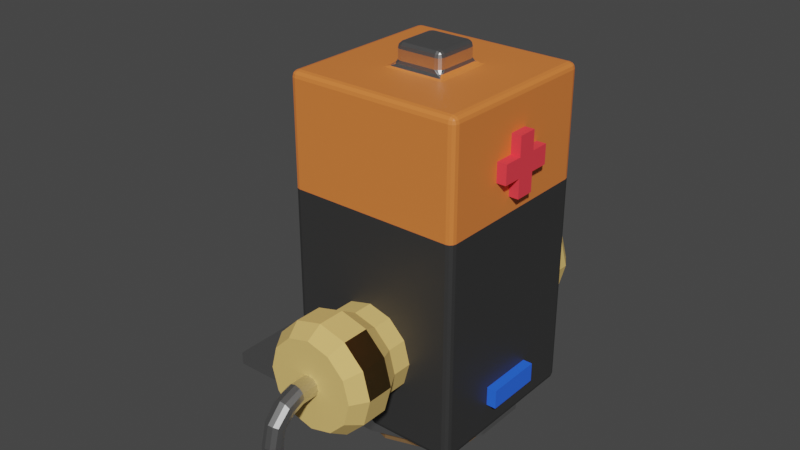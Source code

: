 # Source: ElectricComponents.blend  (saved by Blender 3.5.10; exported with 4.5.12 LTS)
import bpy
from mathutils import Matrix  # noqa: F401  (used for matrix-valued properties, if any)

bpy.ops.wm.read_factory_settings(use_empty=True)
scene = bpy.context.scene
scene.name = 'Scene'

# ---- collections
col_collection = bpy.data.collections.new('Collection'); scene.collection.children.link(col_collection)

# ---- materials (node trees are filled in below, after node groups)
mat_darkgray = bpy.data.materials.new('DarkGray')
mat_darkgray.alpha_threshold = 0.0
mat_darkgray.use_transparent_shadow = False
mat_darkgray.roughness = 0.5
mat_darkgray.line_color = (0.0, 0.0, 0.0, 1.0)
mat_orange = bpy.data.materials.new('Orange')
mat_orange.use_transparent_shadow = False
mat_metal = bpy.data.materials.new('Metal')
mat_metal.use_transparent_shadow = False
mat_plus = bpy.data.materials.new('Plus')
mat_plus.use_transparent_shadow = False
mat_minus = bpy.data.materials.new('Minus')
mat_minus.use_transparent_shadow = False
mat_resistor = bpy.data.materials.new('Resistor')
mat_resistor.use_transparent_shadow = False
mat_screw = bpy.data.materials.new('Screw')
mat_screw.use_transparent_shadow = False

# ---- material node trees
mat_darkgray.use_nodes = True; mat_darkgray.node_tree.nodes.clear()
_N = mat_darkgray.node_tree.nodes; _L = mat_darkgray.node_tree.links
n0 = _N.new('ShaderNodeOutputMaterial'); n0.name = 'Material Output'; n0.location = (300, 300)
n1 = _N.new('ShaderNodeBsdfPrincipled'); n1.name = 'Principled BSDF'; n1.location = (10, 300)
n1.distribution = 'GGX'
n1.subsurface_method = 'RANDOM_WALK_SKIN'
n1.inputs[0].default_value = (0.0331, 0.0331, 0.0331, 1.0)
n1.inputs[3].default_value = 1.45
n1.inputs[27].default_value = (0.0, 0.0, 0.0, 1.0)
n1.inputs[28].default_value = 1.0
_L.new(n1.outputs[0], n0.inputs[0])
n0.is_active_output = True
mat_orange.use_nodes = True; mat_orange.node_tree.nodes.clear()
_N = mat_orange.node_tree.nodes; _L = mat_orange.node_tree.links
n0 = _N.new('ShaderNodeBsdfPrincipled'); n0.name = 'Principled BSDF'; n0.location = (10, 300)
n0.distribution = 'GGX'
n0.subsurface_method = 'RANDOM_WALK_SKIN'
n0.inputs[0].default_value = (0.8, 0.2105, 0.04512, 1.0)
n0.inputs[3].default_value = 1.45
n0.inputs[27].default_value = (0.0, 0.0, 0.0, 1.0)
n0.inputs[28].default_value = 1.0
n1 = _N.new('ShaderNodeOutputMaterial'); n1.name = 'Material Output'; n1.location = (300, 300)
_L.new(n0.outputs[0], n1.inputs[0])
n1.is_active_output = True
mat_metal.use_nodes = True; mat_metal.node_tree.nodes.clear()
_N = mat_metal.node_tree.nodes; _L = mat_metal.node_tree.links
n0 = _N.new('ShaderNodeBsdfPrincipled'); n0.name = 'Principled BSDF'; n0.location = (10, 300)
n0.distribution = 'GGX'
n0.subsurface_method = 'RANDOM_WALK_SKIN'
n0.inputs[0].default_value = (0.7168, 0.7168, 0.7168, 1.0)
n0.inputs[1].default_value = 1.0
n0.inputs[2].default_value = 0.311
n0.inputs[3].default_value = 1.45
n0.inputs[27].default_value = (0.0, 0.0, 0.0, 1.0)
n0.inputs[28].default_value = 1.0
n1 = _N.new('ShaderNodeOutputMaterial'); n1.name = 'Material Output'; n1.location = (300, 300)
_L.new(n0.outputs[0], n1.inputs[0])
n1.is_active_output = True
mat_plus.use_nodes = True; mat_plus.node_tree.nodes.clear()
_N = mat_plus.node_tree.nodes; _L = mat_plus.node_tree.links
n0 = _N.new('ShaderNodeBsdfPrincipled'); n0.name = 'Principled BSDF'; n0.location = (10, 300)
n0.distribution = 'GGX'
n0.subsurface_method = 'RANDOM_WALK_SKIN'
n0.inputs[0].default_value = (1.0, 0.05145, 0.07443, 1.0)
n0.inputs[3].default_value = 1.45
n0.inputs[27].default_value = (0.0, 0.0, 0.0, 1.0)
n0.inputs[28].default_value = 1.0
n1 = _N.new('ShaderNodeOutputMaterial'); n1.name = 'Material Output'; n1.location = (300, 300)
_L.new(n0.outputs[0], n1.inputs[0])
n1.is_active_output = True
mat_minus.use_nodes = True; mat_minus.node_tree.nodes.clear()
_N = mat_minus.node_tree.nodes; _L = mat_minus.node_tree.links
n0 = _N.new('ShaderNodeBsdfPrincipled'); n0.name = 'Principled BSDF'; n0.location = (10, 300)
n0.distribution = 'GGX'
n0.subsurface_method = 'RANDOM_WALK_SKIN'
n0.inputs[0].default_value = (0.02438, 0.1423, 1.0, 1.0)
n0.inputs[3].default_value = 1.45
n0.inputs[27].default_value = (0.0, 0.0, 0.0, 1.0)
n0.inputs[28].default_value = 1.0
n1 = _N.new('ShaderNodeOutputMaterial'); n1.name = 'Material Output'; n1.location = (300, 300)
_L.new(n0.outputs[0], n1.inputs[0])
n1.is_active_output = True
mat_resistor.use_nodes = True; mat_resistor.node_tree.nodes.clear()
_N = mat_resistor.node_tree.nodes; _L = mat_resistor.node_tree.links
n0 = _N.new('ShaderNodeBsdfPrincipled'); n0.name = 'Principled BSDF'; n0.location = (10, 300)
n0.distribution = 'GGX'
n0.subsurface_method = 'RANDOM_WALK_SKIN'
n0.inputs[0].default_value = (0.8, 0.5351, 0.1655, 1.0)
n0.inputs[2].default_value = 1.0
n0.inputs[3].default_value = 1.45
n0.inputs[27].default_value = (0.0, 0.0, 0.0, 1.0)
n0.inputs[28].default_value = 1.0
n1 = _N.new('ShaderNodeOutputMaterial'); n1.name = 'Material Output'; n1.location = (300, 300)
_L.new(n0.outputs[0], n1.inputs[0])
n1.is_active_output = True
mat_screw.use_nodes = True; mat_screw.node_tree.nodes.clear()
_N = mat_screw.node_tree.nodes; _L = mat_screw.node_tree.links
n0 = _N.new('ShaderNodeBsdfPrincipled'); n0.name = 'Principled BSDF'; n0.location = (10, 300)
n0.distribution = 'GGX'
n0.subsurface_method = 'RANDOM_WALK_SKIN'
n0.inputs[0].default_value = (0.6038, 0.3417, 0.1524, 1.0)
n0.inputs[1].default_value = 1.0
n0.inputs[2].default_value = 0.7047
n0.inputs[3].default_value = 1.45
n0.inputs[13].default_value = 0.437
n0.inputs[27].default_value = (0.0, 0.0, 0.0, 1.0)
n0.inputs[28].default_value = 1.0
n1 = _N.new('ShaderNodeOutputMaterial'); n1.name = 'Material Output'; n1.location = (300, 300)
_L.new(n0.outputs[0], n1.inputs[0])
n1.is_active_output = True

# ---- world
world_world = bpy.data.worlds.new('World'); scene.world = world_world
world_world.use_nodes = True; world_world.node_tree.nodes.clear()
_N = world_world.node_tree.nodes; _L = world_world.node_tree.links
n0 = _N.new('ShaderNodeOutputWorld'); n0.name = 'World Output'; n0.location = (300, 300)
n1 = _N.new('ShaderNodeBackground'); n1.name = 'Background'; n1.location = (10, 300)
n1.inputs[0].default_value = (0.05088, 0.05088, 0.05088, 1.0)
_L.new(n1.outputs[0], n0.inputs[0])
n0.is_active_output = True
world_world.color = (0.05088, 0.05088, 0.05088)
world_world.use_sun_shadow = False
world_world.sun_shadow_jitter_overblur = 0.0

# ---- meshes
me_cube = bpy.data.meshes.new('Cube')
me_cube.from_pydata([(1.0, 1.0, 1.489), (1.0, 1.0, -1.0), (1.0, -1.0, 1.489), (1.0, -1.0, -1.0), (-1.0, 1.0, 1.489), (-1.0, 1.0, -1.0), (-1.0, -1.0, 1.489), (-1.0, -1.0, -1.0), (1.0, -1.0, 2.74), (-1.0, -1.0, 2.74), (1.0, 1.0, 2.74), (-1.0, 1.0, 2.74), (0.2791, -0.2791, 2.74), (-0.2791, -0.2791, 2.74), (0.2791, 0.2791, 2.74), (-0.2791, 0.2791, 2.74), (0.2791, -0.2791, 2.999), (-0.2791, -0.2791, 2.999), (0.2791, 0.2791, 2.999), (-0.2791, 0.2791, 2.999), (-0.5756, 0.5756, -1.0), (-0.5756, -0.5756, -1.0), (0.5756, 0.5756, -1.0), (0.5756, -0.5756, -1.0), (-0.5756, 0.5756, -1.145), (-0.5756, -0.5756, -1.145), (0.5756, 0.5756, -1.145), (0.5756, -0.5756, -1.145)], [], [(6, 2, 8, 9), (3, 2, 6, 7), (7, 6, 4, 5), (5, 1, 22, 20), (1, 0, 2, 3), (5, 4, 0, 1), (9, 8, 12, 13), (4, 6, 9, 11), (2, 0, 10, 8), (0, 4, 11, 10), (14, 15, 19, 18), (10, 11, 15, 14), (8, 10, 14, 12), (11, 9, 13, 15), (18, 19, 17, 16), (12, 14, 18, 16), (15, 13, 17, 19), (13, 12, 16, 17), (22, 23, 27, 26), (3, 7, 21, 23), (7, 5, 20, 21), (1, 3, 23, 22), (24, 26, 27, 25), (20, 22, 26, 24), (23, 21, 25, 27), (21, 20, 24, 25)])
me_cube.polygons.foreach_set('material_index', [1, 0, 0, 0, 0, 0, 1, 1, 1, 1, 2, 1, 1, 1, 2, 2, 2, 2, 2, 0, 0, 0, 2, 2, 2, 2])
_uv = me_cube.uv_layers.new(name='UVMap')
_uv.uv.foreach_set('vector', [0.625, 1.0, 0.625, 0.75, 0.625, 0.75, 0.625, 1.0, 0.375, 0.75, 0.625, 0.75, 0.625, 1.0, 0.375, 1.0, 0.375, 0.0, 0.625, 0.0, 0.625, 0.25, 0.375, 0.25, 0.375, 0.25, 0.375, 0.5, 0.375, 0.5, 0.375, 0.25, 0.375, 0.5, 0.625, 0.5, 0.625, 0.75, 0.375, 0.75, 0.375, 0.25, 0.625, 0.25, 0.625, 0.5, 0.375, 0.5, 0.625, 1.0, 0.625, 0.75, 0.625, 0.75, 0.625, 1.0, 0.625, 0.25, 0.625, 0.0, 0.625, 0.0, 0.625, 0.25, 0.625, 0.75, 0.625, 0.5, 0.625, 0.5, 0.625, 0.75, 0.625, 0.5, 0.625, 0.25, 0.625, 0.25, 0.625, 0.5, 0.625, 0.5, 0.625, 0.25, 0.625, 0.25, 0.625, 0.5, 0.625, 0.5, 0.625, 0.25, 0.625, 0.25, 0.625, 0.5, 0.625, 0.75, 0.625, 0.5, 0.625, 0.5, 0.625, 0.75, 0.625, 0.25, 0.625, 0.0, 0.625, 0.0, 0.625, 0.25, 0.625, 0.5, 0.875, 0.5, 0.875, 0.75, 0.625, 0.75, 0.625, 0.75, 0.625, 0.5, 0.625, 0.5, 0.625, 0.75, 0.625, 0.25, 0.625, 0.0, 0.625, 0.0, 0.625, 0.25, 0.625, 1.0, 0.625, 0.75, 0.625, 0.75, 0.625, 1.0, 0.375, 0.5, 0.375, 0.75, 0.375, 0.75, 0.375, 0.5, 0.375, 0.75, 0.375, 1.0, 0.375, 1.0, 0.375, 0.75, 0.375, 0.0, 0.375, 0.25, 0.375, 0.25, 0.375, 0.0, 0.375, 0.5, 0.375, 0.75, 0.375, 0.75, 0.375, 0.5, 0.125, 0.5, 0.375, 0.5, 0.375, 0.75, 0.125, 0.75, 0.375, 0.25, 0.375, 0.5, 0.375, 0.5, 0.375, 0.25, 0.375, 0.75, 0.375, 1.0, 0.375, 1.0, 0.375, 0.75, 0.375, 0.0, 0.375, 0.25, 0.375, 0.25, 0.375, 0.0])
me_cube.materials.append(mat_darkgray)
me_cube.materials.append(mat_orange)
me_cube.materials.append(mat_metal)
me_cube.use_mirror_vertex_groups = False
me_cube.update()
me_cube_007 = bpy.data.meshes.new('Cube.007')
me_cube_007.from_pydata([(-1.0, -1.0, -1.0), (-1.0, -1.0, 1.0), (-1.0, 1.0, -1.0), (-1.0, 1.0, 1.0), (1.0, -1.0, -1.0), (1.0, -1.0, 1.0), (1.0, 1.0, -1.0), (1.0, 1.0, 1.0), (-1.0, -1.0, 3.0), (-1.0, 1.0, 3.0), (1.0, 1.0, 3.0), (1.0, -1.0, 3.0), (-1.0, 1.0, -3.0), (-1.0, -1.0, -3.0), (1.0, 1.0, -3.0), (1.0, -1.0, -3.0), (-1.0, 3.0, 1.0), (-1.0, 3.0, -1.0), (1.0, 3.0, -1.0), (1.0, 3.0, 1.0), (-1.0, -3.0, -1.0), (-1.0, -3.0, 1.0), (1.0, -3.0, 1.0), (1.0, -3.0, -1.0)], [], [(0, 1, 3, 2), (7, 6, 18, 19), (6, 7, 5, 4), (0, 4, 23, 20), (4, 0, 13, 15), (5, 7, 10, 11), (10, 9, 8, 11), (3, 1, 8, 9), (1, 5, 11, 8), (7, 3, 9, 10), (12, 14, 15, 13), (2, 6, 14, 12), (0, 2, 12, 13), (6, 4, 15, 14), (17, 16, 19, 18), (6, 2, 17, 18), (3, 7, 19, 16), (2, 3, 16, 17), (23, 22, 21, 20), (5, 1, 21, 22), (4, 5, 22, 23), (1, 0, 20, 21)])
_uv = me_cube_007.uv_layers.new(name='UVMap')
_uv.uv.foreach_set('vector', [0.375, 0.0, 0.625, 0.0, 0.625, 0.25, 0.375, 0.25, 0.625, 0.5, 0.375, 0.5, 0.375, 0.5, 0.625, 0.5, 0.375, 0.5, 0.625, 0.5, 0.625, 0.75, 0.375, 0.75, 0.375, 1.0, 0.375, 0.75, 0.375, 0.75, 0.375, 1.0, 0.375, 0.75, 0.375, 1.0, 0.375, 1.0, 0.375, 0.75, 0.625, 0.75, 0.625, 0.5, 0.625, 0.5, 0.625, 0.75, 0.625, 0.5, 0.875, 0.5, 0.875, 0.75, 0.625, 0.75, 0.625, 0.25, 0.625, 0.0, 0.625, 0.0, 0.625, 0.25, 0.625, 1.0, 0.625, 0.75, 0.625, 0.75, 0.625, 1.0, 0.625, 0.5, 0.625, 0.25, 0.625, 0.25, 0.625, 0.5, 0.125, 0.5, 0.375, 0.5, 0.375, 0.75, 0.125, 0.75, 0.375, 0.25, 0.375, 0.5, 0.375, 0.5, 0.375, 0.25, 0.375, 0.0, 0.375, 0.25, 0.375, 0.25, 0.375, 0.0, 0.375, 0.5, 0.375, 0.75, 0.375, 0.75, 0.375, 0.5, 0.375, 0.25, 0.625, 0.25, 0.625, 0.5, 0.375, 0.5, 0.375, 0.5, 0.375, 0.25, 0.375, 0.25, 0.375, 0.5, 0.625, 0.25, 0.625, 0.5, 0.625, 0.5, 0.625, 0.25, 0.375, 0.25, 0.625, 0.25, 0.625, 0.25, 0.375, 0.25, 0.375, 0.75, 0.625, 0.75, 0.625, 1.0, 0.375, 1.0, 0.625, 0.75, 0.625, 1.0, 0.625, 1.0, 0.625, 0.75, 0.375, 0.75, 0.625, 0.75, 0.625, 0.75, 0.375, 0.75, 0.625, 0.0, 0.375, 0.0, 0.375, 0.0, 0.625, 0.0])
me_cube_007.materials.append(mat_plus)
me_cube_007.update()
me_cube_008 = bpy.data.meshes.new('Cube.008')
me_cube_008.from_pydata([(-1.0, -1.0, -1.0), (-1.0, -1.0, 1.0), (-1.0, 1.0, -1.0), (-1.0, 1.0, 1.0), (1.0, -1.0, -1.0), (1.0, -1.0, 1.0), (1.0, 1.0, -1.0), (1.0, 1.0, 1.0), (-1.0, 3.0, 1.0), (-1.0, 3.0, -1.0), (1.0, 3.0, -1.0), (1.0, 3.0, 1.0), (-1.0, -3.0, -1.0), (-1.0, -3.0, 1.0), (1.0, -3.0, 1.0), (1.0, -3.0, -1.0)], [], [(0, 1, 3, 2), (7, 6, 10, 11), (6, 7, 5, 4), (0, 4, 15, 12), (9, 8, 11, 10), (6, 2, 9, 10), (3, 7, 11, 8), (2, 3, 8, 9), (15, 14, 13, 12), (5, 1, 13, 14), (4, 5, 14, 15), (1, 0, 12, 13), (1, 5, 7, 3), (2, 6, 4, 0)])
_uv = me_cube_008.uv_layers.new(name='UVMap')
_uv.uv.foreach_set('vector', [0.375, 0.0, 0.625, 0.0, 0.625, 0.25, 0.375, 0.25, 0.625, 0.5, 0.375, 0.5, 0.375, 0.5, 0.625, 0.5, 0.375, 0.5, 0.625, 0.5, 0.625, 0.75, 0.375, 0.75, 0.375, 1.0, 0.375, 0.75, 0.375, 0.75, 0.375, 1.0, 0.375, 0.25, 0.625, 0.25, 0.625, 0.5, 0.375, 0.5, 0.375, 0.5, 0.375, 0.25, 0.375, 0.25, 0.375, 0.5, 0.625, 0.25, 0.625, 0.5, 0.625, 0.5, 0.625, 0.25, 0.375, 0.25, 0.625, 0.25, 0.625, 0.25, 0.375, 0.25, 0.375, 0.75, 0.625, 0.75, 0.625, 1.0, 0.375, 1.0, 0.625, 0.75, 0.625, 1.0, 0.625, 1.0, 0.625, 0.75, 0.375, 0.75, 0.625, 0.75, 0.625, 0.75, 0.375, 0.75, 0.625, 0.0, 0.375, 0.0, 0.375, 0.0, 0.625, 0.0, 0.625, 1.0, 0.625, 0.75, 0.625, 0.5, 0.625, 0.25, 0.375, 0.25, 0.375, 0.5, 0.375, 0.75, 0.375, 1.0])
me_cube_008.materials.append(mat_minus)
me_cube_008.update()
me_cylinder = bpy.data.meshes.new('Cylinder')
me_cylinder.from_pydata([(0.0, 1.0, -0.00416), (0.0, 1.0, 5.43), (0.5, 0.866, -0.00416), (0.5, 0.866, 5.43), (0.866, 0.5, -0.00416), (0.866, 0.5, 5.43), (1.0, 0.0, -0.00416), (1.0, 0.0, 5.43), (0.866, -0.5, -0.00416), (0.866, -0.5, 5.43), (0.5, -0.866, -0.00416), (0.5, -0.866, 5.43), (0.0, -1.0, -0.00416), (0.0, -1.0, 5.43), (-0.5, -0.866, -0.00416), (-0.5, -0.866, 5.43), (-0.866, -0.5, -0.00416), (-0.866, -0.5, 5.43), (-1.0, 0.0, -0.00416), (-1.0, 0.0, 5.43), (-0.866, 0.5, -0.00416), (-0.866, 0.5, 5.43), (-0.5, 0.866, -0.00416), (-0.5, 0.866, 5.43), (0.6083, 1.054, 6.256), (-2.108e-09, 1.217, 6.256), (1.054, 0.6083, 6.256), (1.217, 2.108e-09, 6.256), (1.054, -0.6083, 6.256), (0.6083, -1.054, 6.256), (-2.108e-09, -1.217, 6.256), (-0.6083, -1.054, 6.256), (-1.054, -0.6083, 6.256), (-1.217, 2.108e-09, 6.256), (-1.054, 0.6083, 6.256), (-0.6083, 1.054, 6.256), (0.6083, 1.054, 7.618), (-3.078e-08, 1.217, 7.618), (1.054, 0.6083, 7.618), (1.217, 2.108e-09, 7.618), (1.054, -0.6083, 7.618), (0.6083, -1.054, 7.618), (-3.078e-08, -1.217, 7.618), (-0.6083, -1.054, 7.618), (-1.054, -0.6083, 7.618), (-1.217, 2.108e-09, 7.618), (-1.054, 0.6083, 7.618), (-0.6083, 1.054, 7.618), (0.4999, 0.8658, 8.406), (-2.877e-08, 0.9998, 8.406), (0.8658, 0.4999, 8.406), (0.9998, -2.114e-12, 8.406), (0.8658, -0.4999, 8.406), (0.4999, -0.8658, 8.406), (-2.877e-08, -0.9998, 8.406), (-0.4999, -0.8658, 8.406), (-0.8658, -0.4999, 8.406), (-0.9998, -2.114e-12, 8.406), (-0.8658, 0.4999, 8.406), (-0.4999, 0.8658, 8.406), (0.1135, 0.1966, 8.406), (-1.782e-08, 0.227, 8.406), (0.1966, 0.1135, 8.406), (0.227, -7.528e-09, 8.406), (0.1966, -0.1135, 8.406), (0.1135, -0.1966, 8.406), (-1.782e-08, -0.227, 8.406), (-0.1135, -0.1966, 8.406), (-0.1966, -0.1135, 8.406), (-0.227, -7.528e-09, 8.406), (-0.1966, 0.1135, 8.406), (-0.1135, 0.1966, 8.406), (0.1135, 0.1966, 9.249), (-1.782e-08, 0.227, 9.249), (0.1966, 0.1135, 9.249), (0.227, -7.528e-09, 9.249), (0.1966, -0.1135, 9.249), (0.1135, -0.1966, 9.249), (-1.782e-08, -0.227, 9.249), (-0.1135, -0.1966, 9.249), (-0.1966, -0.1135, 9.249), (-0.227, -7.528e-09, 9.249), (-0.1966, 0.1135, 9.249), (-0.1135, 0.1966, 9.249), (0.1135, 0.311, 9.81), (1.227e-07, 0.3391, 9.784), (0.1966, 0.2339, 9.88), (0.227, 0.1287, 9.976), (0.1966, 0.02344, 10.07), (0.1135, -0.05359, 10.14), (1.227e-07, -0.08179, 10.17), (-0.1135, -0.05359, 10.14), (-0.1966, 0.02344, 10.07), (-0.227, 0.1287, 9.976), (-0.1966, 0.2339, 9.88), (-0.1135, 0.311, 9.81), (0.1054, 0.4788, 10.18), (2.602e-07, 0.4938, 10.12), (0.1826, 0.4379, 10.32), (0.2109, 0.382, 10.53), (0.1826, 0.3261, 10.73), (0.1054, 0.2851, 10.88), (2.602e-07, 0.2701, 10.93), (-0.1054, 0.2851, 10.88), (-0.1826, 0.3261, 10.73), (-0.2109, 0.382, 10.53), (-0.1826, 0.4379, 10.32), (-0.1054, 0.4788, 10.18), (0.1054, 0.7362, 10.32), (1.693e-07, 0.7367, 10.25), (0.1826, 0.7349, 10.49), (0.2109, 0.733, 10.73), (0.1826, 0.7312, 10.97), (0.1054, 0.7298, 11.14), (1.693e-07, 0.7294, 11.2), (-0.1054, 0.7298, 11.14), (-0.1826, 0.7312, 10.97), (-0.2109, 0.733, 10.73), (-0.1826, 0.7349, 10.49), (-0.1054, 0.7362, 10.32), (0.1054, 1.957, 10.32), (1.618e-07, 1.957, 10.26), (0.1826, 1.958, 10.5), (0.2109, 1.958, 10.73), (0.1826, 1.959, 10.97), (0.1054, 1.959, 11.15), (1.618e-07, 1.959, 11.21), (-0.1054, 1.959, 11.15), (-0.1826, 1.959, 10.97), (-0.2109, 1.958, 10.73), (-0.1826, 1.958, 10.5), (-0.1054, 1.957, 10.32), (1.217, 2.108e-09, 6.256), (1.054, -0.6083, 6.256), (0.6083, -1.054, 6.256), (1.217, 2.108e-09, 7.618), (1.054, -0.6083, 7.618), (0.6083, -1.054, 7.618), (0.0, 1.0, 2.713), (0.5, 0.866, 2.713), (0.866, 0.5, 2.713), (1.0, 0.0, 2.713), (0.866, -0.5, 2.713), (0.5, -0.866, 2.713), (0.0, -1.0, 2.713), (-0.5, -0.866, 2.713), (-0.866, -0.5, 2.713), (-1.0, 0.0, 2.713), (-0.866, 0.5, 2.713), (-0.5, 0.866, 2.713), (0.0, 1.0, 4.071), (0.5, 0.866, 4.071), (0.866, 0.5, 4.071), (1.0, 0.0, 4.071), (0.866, -0.5, 4.071), (0.5, -0.866, 4.071), (0.0, -1.0, 4.071), (-0.5, -0.866, 4.071), (-0.866, -0.5, 4.071), (-1.0, 0.0, 4.071), (-0.866, 0.5, 4.071), (-0.5, 0.866, 4.071)], [], [(150, 1, 3, 151), (151, 3, 5, 152), (152, 5, 7, 153), (153, 7, 9, 154), (154, 9, 11, 155), (155, 11, 13, 156), (156, 13, 15, 157), (157, 15, 17, 158), (158, 17, 19, 159), (159, 19, 21, 160), (21, 19, 33, 34), (160, 21, 23, 161), (161, 23, 1, 150), (0, 2, 4, 6, 8, 10, 12, 14, 16, 18, 20, 22), (35, 34, 46, 47), (19, 17, 32, 33), (17, 15, 31, 32), (15, 13, 30, 31), (13, 11, 29, 30), (11, 9, 28, 29), (9, 7, 27, 28), (1, 23, 35, 25), (3, 1, 25, 24), (7, 5, 26, 27), (23, 21, 34, 35), (5, 3, 24, 26), (40, 39, 51, 52), (24, 25, 37, 36), (32, 31, 43, 44), (133, 132, 135, 136), (25, 35, 47, 37), (26, 24, 36, 38), (33, 32, 44, 45), (30, 29, 41, 42), (27, 26, 38, 39), (34, 33, 45, 46), (31, 30, 42, 43), (134, 133, 136, 137), (59, 58, 70, 71), (47, 46, 58, 59), (36, 37, 49, 48), (44, 43, 55, 56), (41, 40, 52, 53), (37, 47, 59, 49), (38, 36, 48, 50), (45, 44, 56, 57), (42, 41, 53, 54), (39, 38, 50, 51), (46, 45, 57, 58), (43, 42, 54, 55), (64, 63, 75, 76), (48, 49, 61, 60), (56, 55, 67, 68), (53, 52, 64, 65), (49, 59, 71, 61), (50, 48, 60, 62), (57, 56, 68, 69), (54, 53, 65, 66), (51, 50, 62, 63), (58, 57, 69, 70), (55, 54, 66, 67), (52, 51, 63, 64), (76, 75, 87, 88), (71, 70, 82, 83), (60, 61, 73, 72), (68, 67, 79, 80), (65, 64, 76, 77), (61, 71, 83, 73), (62, 60, 72, 74), (69, 68, 80, 81), (66, 65, 77, 78), (63, 62, 74, 75), (70, 69, 81, 82), (67, 66, 78, 79), (91, 90, 102, 103), (83, 82, 94, 95), (72, 73, 85, 84), (80, 79, 91, 92), (77, 76, 88, 89), (73, 83, 95, 85), (74, 72, 84, 86), (81, 80, 92, 93), (78, 77, 89, 90), (75, 74, 86, 87), (82, 81, 93, 94), (79, 78, 90, 91), (97, 107, 119, 109), (88, 87, 99, 100), (95, 94, 106, 107), (84, 85, 97, 96), (92, 91, 103, 104), (89, 88, 100, 101), (85, 95, 107, 97), (86, 84, 96, 98), (93, 92, 104, 105), (90, 89, 101, 102), (87, 86, 98, 99), (94, 93, 105, 106), (113, 112, 124, 125), (98, 96, 108, 110), (105, 104, 116, 117), (102, 101, 113, 114), (99, 98, 110, 111), (106, 105, 117, 118), (103, 102, 114, 115), (100, 99, 111, 112), (107, 106, 118, 119), (96, 97, 109, 108), (104, 103, 115, 116), (101, 100, 112, 113), (120, 121, 131, 130, 129, 128, 127, 126, 125, 124, 123, 122), (109, 119, 131, 121), (110, 108, 120, 122), (117, 116, 128, 129), (114, 113, 125, 126), (111, 110, 122, 123), (118, 117, 129, 130), (115, 114, 126, 127), (112, 111, 123, 124), (119, 118, 130, 131), (108, 109, 121, 120), (116, 115, 127, 128), (22, 149, 138, 0), (20, 148, 149, 22), (18, 147, 148, 20), (16, 146, 147, 18), (14, 145, 146, 16), (12, 144, 145, 14), (10, 143, 144, 12), (8, 142, 143, 10), (6, 141, 142, 8), (4, 140, 141, 6), (2, 139, 140, 4), (0, 138, 139, 2), (149, 161, 150, 138), (148, 160, 161, 149), (147, 159, 160, 148), (146, 158, 159, 147), (145, 157, 158, 146), (144, 156, 157, 145), (143, 155, 156, 144), (142, 154, 155, 143), (141, 153, 154, 142), (140, 152, 153, 141), (139, 151, 152, 140), (138, 150, 151, 139)])
me_cylinder.polygons.foreach_set('material_index', [2, 2, 2, 2, 2, 2, 2, 2, 2, 2, 2, 2, 2, 0, 2, 2, 2, 2, 2, 2, 2, 2, 2, 2, 2, 2, 2, 2, 2, 2, 2, 2, 2, 2, 2, 2, 2, 2, 2, 2, 2, 2, 2, 2, 2, 2, 2, 2, 2, 2, 0, 2, 2, 2, 2, 2, 2, 2, 2, 2, 2, 2, 0, 0, 0, 0, 0, 0, 0, 0, 0, 0, 0, 0, 0, 0, 0, 0, 0, 0, 0, 0, 0, 0, 0, 0, 0, 0, 0, 0, 0, 0, 0, 0, 0, 0, 0, 0, 0, 0, 0, 0, 0, 0, 0, 0, 0, 0, 0, 0, 0, 0, 0, 0, 0, 0, 0, 0, 0, 0, 0, 0, 2, 2, 2, 2, 2, 2, 2, 2, 2, 2, 2, 2, 1, 1, 1, 1, 1, 1, 1, 1, 1, 1, 1, 1])
_uv = me_cylinder.uv_layers.new(name='UVMap')
_uv.uv.foreach_set('vector', [1.0, 0.875, 1.0, 1.0, 0.9167, 1.0, 0.9167, 0.875, 0.9167, 0.875, 0.9167, 1.0, 0.8333, 1.0, 0.8333, 0.875, 0.8333, 0.875, 0.8333, 1.0, 0.75, 1.0, 0.75, 0.875, 0.75, 0.875, 0.75, 1.0, 0.6667, 1.0, 0.6667, 0.875, 0.6667, 0.875, 0.6667, 1.0, 0.5833, 1.0, 0.5833, 0.875, 0.5833, 0.875, 0.5833, 1.0, 0.5, 1.0, 0.5, 0.875, 0.5, 0.875, 0.5, 1.0, 0.4167, 1.0, 0.4167, 0.875, 0.4167, 0.875, 0.4167, 1.0, 0.3333, 1.0, 0.3333, 0.875, 0.3333, 0.875, 0.3333, 1.0, 0.25, 1.0, 0.25, 0.875, 0.25, 0.875, 0.25, 1.0, 0.1667, 1.0, 0.1667, 0.875, 0.1667, 1.0, 0.25, 1.0, 0.25, 1.0, 0.1667, 1.0, 0.1667, 0.875, 0.1667, 1.0, 0.08333, 1.0, 0.08333, 0.875, 0.08333, 0.875, 0.08333, 1.0, 7.451e-08, 1.0, 7.451e-08, 0.875, 0.75, 0.49, 0.87, 0.4578, 0.9578, 0.37, 0.99, 0.25, 0.9578, 0.13, 0.87, 0.04215, 0.75, 0.01, 0.63, 0.04215, 0.5422, 0.13, 0.51, 0.25, 0.5422, 0.37, 0.63, 0.4578, 0.08333, 1.0, 0.1667, 1.0, 0.1667, 1.0, 0.08333, 1.0, 0.25, 1.0, 0.3333, 1.0, 0.3333, 1.0, 0.25, 1.0, 0.3333, 1.0, 0.4167, 1.0, 0.4167, 1.0, 0.3333, 1.0, 0.4167, 1.0, 0.5, 1.0, 0.5, 1.0, 0.4167, 1.0, 0.5, 1.0, 0.5833, 1.0, 0.5833, 1.0, 0.5, 1.0, 0.5833, 1.0, 0.6667, 1.0, 0.6667, 1.0, 0.5833, 1.0, 0.6667, 1.0, 0.75, 1.0, 0.75, 1.0, 0.6667, 1.0, 7.451e-08, 1.0, 0.08333, 1.0, 0.08333, 1.0, 7.451e-08, 1.0, 0.9167, 1.0, 1.0, 1.0, 1.0, 1.0, 0.9167, 1.0, 0.75, 1.0, 0.8333, 1.0, 0.8333, 1.0, 0.75, 1.0, 0.08333, 1.0, 0.1667, 1.0, 0.1667, 1.0, 0.08333, 1.0, 0.8333, 1.0, 0.9167, 1.0, 0.9167, 1.0, 0.8333, 1.0, 0.6667, 1.0, 0.75, 1.0, 0.75, 1.0, 0.6667, 1.0, 0.9167, 1.0, 1.0, 1.0, 1.0, 1.0, 0.9167, 1.0, 0.3333, 1.0, 0.4167, 1.0, 0.4167, 1.0, 0.3333, 1.0, 0.6667, 1.0, 0.75, 1.0, 0.75, 1.0, 0.6667, 1.0, 7.451e-08, 1.0, 0.08333, 1.0, 0.08333, 1.0, 7.451e-08, 1.0, 0.8333, 1.0, 0.9167, 1.0, 0.9167, 1.0, 0.8333, 1.0, 0.25, 1.0, 0.3333, 1.0, 0.3333, 1.0, 0.25, 1.0, 0.5, 1.0, 0.5833, 1.0, 0.5833, 1.0, 0.5, 1.0, 0.75, 1.0, 0.8333, 1.0, 0.8333, 1.0, 0.75, 1.0, 0.1667, 1.0, 0.25, 1.0, 0.25, 1.0, 0.1667, 1.0, 0.4167, 1.0, 0.5, 1.0, 0.5, 1.0, 0.4167, 1.0, 0.5833, 1.0, 0.6667, 1.0, 0.6667, 1.0, 0.5833, 1.0, 0.08333, 1.0, 0.1667, 1.0, 0.1667, 1.0, 0.08333, 1.0, 0.08333, 1.0, 0.1667, 1.0, 0.1667, 1.0, 0.08333, 1.0, 0.9167, 1.0, 1.0, 1.0, 1.0, 1.0, 0.9167, 1.0, 0.3333, 1.0, 0.4167, 1.0, 0.4167, 1.0, 0.3333, 1.0, 0.5833, 1.0, 0.6667, 1.0, 0.6667, 1.0, 0.5833, 1.0, 7.451e-08, 1.0, 0.08333, 1.0, 0.08333, 1.0, 7.451e-08, 1.0, 0.8333, 1.0, 0.9167, 1.0, 0.9167, 1.0, 0.8333, 1.0, 0.25, 1.0, 0.3333, 1.0, 0.3333, 1.0, 0.25, 1.0, 0.5, 1.0, 0.5833, 1.0, 0.5833, 1.0, 0.5, 1.0, 0.75, 1.0, 0.8333, 1.0, 0.8333, 1.0, 0.75, 1.0, 0.1667, 1.0, 0.25, 1.0, 0.25, 1.0, 0.1667, 1.0, 0.4167, 1.0, 0.5, 1.0, 0.5, 1.0, 0.4167, 1.0, 0.6667, 1.0, 0.75, 1.0, 0.75, 1.0, 0.6667, 1.0, 0.9167, 1.0, 1.0, 1.0, 1.0, 1.0, 0.9167, 1.0, 0.3333, 1.0, 0.4167, 1.0, 0.4167, 1.0, 0.3333, 1.0, 0.5833, 1.0, 0.6667, 1.0, 0.6667, 1.0, 0.5833, 1.0, 7.451e-08, 1.0, 0.08333, 1.0, 0.08333, 1.0, 7.451e-08, 1.0, 0.8333, 1.0, 0.9167, 1.0, 0.9167, 1.0, 0.8333, 1.0, 0.25, 1.0, 0.3333, 1.0, 0.3333, 1.0, 0.25, 1.0, 0.5, 1.0, 0.5833, 1.0, 0.5833, 1.0, 0.5, 1.0, 0.75, 1.0, 0.8333, 1.0, 0.8333, 1.0, 0.75, 1.0, 0.1667, 1.0, 0.25, 1.0, 0.25, 1.0, 0.1667, 1.0, 0.4167, 1.0, 0.5, 1.0, 0.5, 1.0, 0.4167, 1.0, 0.6667, 1.0, 0.75, 1.0, 0.75, 1.0, 0.6667, 1.0, 0.6667, 1.0, 0.75, 1.0, 0.75, 1.0, 0.6667, 1.0, 0.08333, 1.0, 0.1667, 1.0, 0.1667, 1.0, 0.08333, 1.0, 0.9167, 1.0, 1.0, 1.0, 1.0, 1.0, 0.9167, 1.0, 0.3333, 1.0, 0.4167, 1.0, 0.4167, 1.0, 0.3333, 1.0, 0.5833, 1.0, 0.6667, 1.0, 0.6667, 1.0, 0.5833, 1.0, 7.451e-08, 1.0, 0.08333, 1.0, 0.08333, 1.0, 7.451e-08, 1.0, 0.8333, 1.0, 0.9167, 1.0, 0.9167, 1.0, 0.8333, 1.0, 0.25, 1.0, 0.3333, 1.0, 0.3333, 1.0, 0.25, 1.0, 0.5, 1.0, 0.5833, 1.0, 0.5833, 1.0, 0.5, 1.0, 0.75, 1.0, 0.8333, 1.0, 0.8333, 1.0, 0.75, 1.0, 0.1667, 1.0, 0.25, 1.0, 0.25, 1.0, 0.1667, 1.0, 0.4167, 1.0, 0.5, 1.0, 0.5, 1.0, 0.4167, 1.0, 0.4167, 1.0, 0.5, 1.0, 0.5, 1.0, 0.4167, 1.0, 0.08333, 1.0, 0.1667, 1.0, 0.1667, 1.0, 0.08333, 1.0, 0.9167, 1.0, 1.0, 1.0, 1.0, 1.0, 0.9167, 1.0, 0.3333, 1.0, 0.4167, 1.0, 0.4167, 1.0, 0.3333, 1.0, 0.5833, 1.0, 0.6667, 1.0, 0.6667, 1.0, 0.5833, 1.0, 7.451e-08, 1.0, 0.08333, 1.0, 0.08333, 1.0, 7.451e-08, 1.0, 0.8333, 1.0, 0.9167, 1.0, 0.9167, 1.0, 0.8333, 1.0, 0.25, 1.0, 0.3333, 1.0, 0.3333, 1.0, 0.25, 1.0, 0.5, 1.0, 0.5833, 1.0, 0.5833, 1.0, 0.5, 1.0, 0.75, 1.0, 0.8333, 1.0, 0.8333, 1.0, 0.75, 1.0, 0.1667, 1.0, 0.25, 1.0, 0.25, 1.0, 0.1667, 1.0, 0.4167, 1.0, 0.5, 1.0, 0.5, 1.0, 0.4167, 1.0, 7.451e-08, 1.0, 0.08333, 1.0, 0.08333, 1.0, 7.451e-08, 1.0, 0.6667, 1.0, 0.75, 1.0, 0.75, 1.0, 0.6667, 1.0, 0.08333, 1.0, 0.1667, 1.0, 0.1667, 1.0, 0.08333, 1.0, 0.9167, 1.0, 1.0, 1.0, 1.0, 1.0, 0.9167, 1.0, 0.3333, 1.0, 0.4167, 1.0, 0.4167, 1.0, 0.3333, 1.0, 0.5833, 1.0, 0.6667, 1.0, 0.6667, 1.0, 0.5833, 1.0, 7.451e-08, 1.0, 0.08333, 1.0, 0.08333, 1.0, 7.451e-08, 1.0, 0.8333, 1.0, 0.9167, 1.0, 0.9167, 1.0, 0.8333, 1.0, 0.25, 1.0, 0.3333, 1.0, 0.3333, 1.0, 0.25, 1.0, 0.5, 1.0, 0.5833, 1.0, 0.5833, 1.0, 0.5, 1.0, 0.75, 1.0, 0.8333, 1.0, 0.8333, 1.0, 0.75, 1.0, 0.1667, 1.0, 0.25, 1.0, 0.25, 1.0, 0.1667, 1.0, 0.5833, 1.0, 0.6667, 1.0, 0.6667, 1.0, 0.5833, 1.0, 0.8333, 1.0, 0.9167, 1.0, 0.9167, 1.0, 0.8333, 1.0, 0.25, 1.0, 0.3333, 1.0, 0.3333, 1.0, 0.25, 1.0, 0.5, 1.0, 0.5833, 1.0, 0.5833, 1.0, 0.5, 1.0, 0.75, 1.0, 0.8333, 1.0, 0.8333, 1.0, 0.75, 1.0, 0.1667, 1.0, 0.25, 1.0, 0.25, 1.0, 0.1667, 1.0, 0.4167, 1.0, 0.5, 1.0, 0.5, 1.0, 0.4167, 1.0, 0.6667, 1.0, 0.75, 1.0, 0.75, 1.0, 0.6667, 1.0, 0.08333, 1.0, 0.1667, 1.0, 0.1667, 1.0, 0.08333, 1.0, 0.9167, 1.0, 1.0, 1.0, 1.0, 1.0, 0.9167, 1.0, 0.3333, 1.0, 0.4167, 1.0, 0.4167, 1.0, 0.3333, 1.0, 0.5833, 1.0, 0.6667, 1.0, 0.6667, 1.0, 0.5833, 1.0, 0.37, 0.4578, 0.25, 0.49, 0.13, 0.4578, 0.04215, 0.37, 0.01, 0.25, 0.04215, 0.13, 0.13, 0.04215, 0.25, 0.01, 0.37, 0.04215, 0.4578, 0.13, 0.49, 0.25, 0.4578, 0.37, 7.451e-08, 1.0, 0.08333, 1.0, 0.08333, 1.0, 7.451e-08, 1.0, 0.8333, 1.0, 0.9167, 1.0, 0.9167, 1.0, 0.8333, 1.0, 0.25, 1.0, 0.3333, 1.0, 0.3333, 1.0, 0.25, 1.0, 0.5, 1.0, 0.5833, 1.0, 0.5833, 1.0, 0.5, 1.0, 0.75, 1.0, 0.8333, 1.0, 0.8333, 1.0, 0.75, 1.0, 0.1667, 1.0, 0.25, 1.0, 0.25, 1.0, 0.1667, 1.0, 0.4167, 1.0, 0.5, 1.0, 0.5, 1.0, 0.4167, 1.0, 0.6667, 1.0, 0.75, 1.0, 0.75, 1.0, 0.6667, 1.0, 0.08333, 1.0, 0.1667, 1.0, 0.1667, 1.0, 0.08333, 1.0, 0.9167, 1.0, 1.0, 1.0, 1.0, 1.0, 0.9167, 1.0, 0.3333, 1.0, 0.4167, 1.0, 0.4167, 1.0, 0.3333, 1.0, 0.08333, 0.5, 0.08333, 0.75, 7.451e-08, 0.75, 7.451e-08, 0.5, 0.1667, 0.5, 0.1667, 0.75, 0.08333, 0.75, 0.08333, 0.5, 0.25, 0.5, 0.25, 0.75, 0.1667, 0.75, 0.1667, 0.5, 0.3333, 0.5, 0.3333, 0.75, 0.25, 0.75, 0.25, 0.5, 0.4167, 0.5, 0.4167, 0.75, 0.3333, 0.75, 0.3333, 0.5, 0.5, 0.5, 0.5, 0.75, 0.4167, 0.75, 0.4167, 0.5, 0.5833, 0.5, 0.5833, 0.75, 0.5, 0.75, 0.5, 0.5, 0.6667, 0.5, 0.6667, 0.75, 0.5833, 0.75, 0.5833, 0.5, 0.75, 0.5, 0.75, 0.75, 0.6667, 0.75, 0.6667, 0.5, 0.8333, 0.5, 0.8333, 0.75, 0.75, 0.75, 0.75, 0.5, 0.9167, 0.5, 0.9167, 0.75, 0.8333, 0.75, 0.8333, 0.5, 1.0, 0.5, 1.0, 0.75, 0.9167, 0.75, 0.9167, 0.5, 0.08333, 0.75, 0.08333, 0.875, 7.451e-08, 0.875, 7.451e-08, 0.75, 0.1667, 0.75, 0.1667, 0.875, 0.08333, 0.875, 0.08333, 0.75, 0.25, 0.75, 0.25, 0.875, 0.1667, 0.875, 0.1667, 0.75, 0.3333, 0.75, 0.3333, 0.875, 0.25, 0.875, 0.25, 0.75, 0.4167, 0.75, 0.4167, 0.875, 0.3333, 0.875, 0.3333, 0.75, 0.5, 0.75, 0.5, 0.875, 0.4167, 0.875, 0.4167, 0.75, 0.5833, 0.75, 0.5833, 0.875, 0.5, 0.875, 0.5, 0.75, 0.6667, 0.75, 0.6667, 0.875, 0.5833, 0.875, 0.5833, 0.75, 0.75, 0.75, 0.75, 0.875, 0.6667, 0.875, 0.6667, 0.75, 0.8333, 0.75, 0.8333, 0.875, 0.75, 0.875, 0.75, 0.75, 0.9167, 0.75, 0.9167, 0.875, 0.8333, 0.875, 0.8333, 0.75, 1.0, 0.75, 1.0, 0.875, 0.9167, 0.875, 0.9167, 0.75])
me_cylinder.materials.append(mat_metal)
me_cylinder.materials.append(mat_plus)
me_cylinder.materials.append(mat_resistor)
me_cylinder.update()
me_cylinder.normals_split_custom_set([tuple(v) for v in zip(*[iter([0.2588, 0.9659, 0.0, 0.2588, 0.9659, 0.0, 0.2588, 0.9659, 0.0, 0.2588, 0.9659, 0.0, 0.7071, 0.7071, 0.0, 0.7071, 0.7071, 0.0, 0.7071, 0.7071, 0.0, 0.7071, 0.7071, 0.0, 0.9659, 0.2588, 0.0, 0.9659, 0.2588, 0.0, 0.9659, 0.2588, 0.0, 0.9659, 0.2588, 0.0, 0.9659, -0.2588, 0.0, 0.9659, -0.2588, 0.0, 0.9659, -0.2588, 0.0, 0.9659, -0.2588, 0.0, 0.7071, -0.7071, 0.0, 0.7071, -0.7071, 0.0, 0.7071, -0.7071, 0.0, 0.7071, -0.7071, 0.0, 0.2588, -0.9659, 0.0, 0.2588, -0.9659, 0.0, 0.2588, -0.9659, 0.0, 0.2588, -0.9659, 0.0, -0.2588, -0.9659, 0.0, -0.2588, -0.9659, 0.0, -0.2588, -0.9659, 0.0, -0.2588, -0.9659, 0.0, -0.7071, -0.7071, 0.0, -0.7071, -0.7071, 0.0, -0.7071, -0.7071, 0.0, -0.7071, -0.7071, 0.0, -0.9659, -0.2588, 0.0, -0.9659, -0.2588, 0.0, -0.9659, -0.2588, 0.0, -0.9659, -0.2588, 0.0, -0.9659, 0.2588, 0.0, -0.9659, 0.2588, 0.0, -0.9659, 0.2588, 0.0, -0.9659, 0.2588, 0.0, -0.9364, 0.2509, -0.2454, -0.9364, 0.2509, -0.2454, -0.9364, 0.2509, -0.2454, -0.9364, 0.2509, -0.2454, -0.7071, 0.7071, 0.0, -0.7071, 0.7071, 0.0, -0.7071, 0.7071, 0.0, -0.7071, 0.7071, 0.0, -0.2588, 0.9659, 0.0, -0.2588, 0.9659, 0.0, -0.2588, 0.9659, 0.0, -0.2588, 0.9659, 0.0, 3.881e-11, 0.0, -1.0, 3.881e-11, 0.0, -1.0, 3.881e-11, 0.0, -1.0, 3.881e-11, 0.0, -1.0, 3.881e-11, 0.0, -1.0, 3.881e-11, 0.0, -1.0, 3.881e-11, 0.0, -1.0, 3.881e-11, 0.0, -1.0, 3.881e-11, 0.0, -1.0, 3.881e-11, 0.0, -1.0, 3.881e-11, 0.0, -1.0, 3.881e-11, 0.0, -1.0, -0.7071, 0.7071, 0.0, -0.7071, 0.7071, 0.0, -0.7071, 0.7071, 0.0, -0.7071, 0.7071, 0.0, -0.9364, -0.2509, -0.2454, -0.9364, -0.2509, -0.2454, -0.9364, -0.2509, -0.2454, -0.9364, -0.2509, -0.2454, -0.6855, -0.6855, -0.2454, -0.6855, -0.6855, -0.2454, -0.6855, -0.6855, -0.2454, -0.6855, -0.6855, -0.2454, -0.2509, -0.9364, -0.2454, -0.2509, -0.9364, -0.2454, -0.2509, -0.9364, -0.2454, -0.2509, -0.9364, -0.2454, 0.2509, -0.9364, -0.2454, 0.2509, -0.9364, -0.2454, 0.2509, -0.9364, -0.2454, 0.2509, -0.9364, -0.2454, 0.6855, -0.6855, -0.2454, 0.6855, -0.6855, -0.2454, 0.6855, -0.6855, -0.2454, 0.6855, -0.6855, -0.2454, 0.9364, -0.2509, -0.2454, 0.9364, -0.2509, -0.2454, 0.9364, -0.2509, -0.2454, 0.9364, -0.2509, -0.2454, -0.2509, 0.9364, -0.2454, -0.2509, 0.9364, -0.2454, -0.2509, 0.9364, -0.2454, -0.2509, 0.9364, -0.2454, 0.2509, 0.9364, -0.2454, 0.2509, 0.9364, -0.2454, 0.2509, 0.9364, -0.2454, 0.2509, 0.9364, -0.2454, 0.9364, 0.2509, -0.2454, 0.9364, 0.2509, -0.2454, 0.9364, 0.2509, -0.2454, 0.9364, 0.2509, -0.2454, -0.6855, 0.6855, -0.2454, -0.6855, 0.6855, -0.2454, -0.6855, 0.6855, -0.2454, -0.6855, 0.6855, -0.2454, 0.6855, 0.6855, -0.2454, 0.6855, 0.6855, -0.2454, 0.6855, 0.6855, -0.2454, 0.6855, 0.6855, -0.2454, 0.9335, -0.2501, 0.2569, 0.9335, -0.2501, 0.2569, 0.9335, -0.2501, 0.2569, 0.9335, -0.2501, 0.2569, 0.2588, 0.9659, 0.0, 0.2588, 0.9659, 0.0, 0.2588, 0.9659, 0.0, 0.2588, 0.9659, 0.0, -0.7071, -0.7071, 0.0, -0.7071, -0.7071, 0.0, -0.7071, -0.7071, 0.0, -0.7071, -0.7071, 0.0, -0.1434, 0.08284, -0.9862, -0.1656, -4.626e-05, -0.9862, -0.1398, 2.76e-06, -0.9902, -0.1211, 0.06991, -0.9902, -0.2588, 0.9659, 6.946e-08, -0.2588, 0.9659, 6.946e-08, -0.2588, 0.9659, 6.946e-08, -0.2588, 0.9659, 6.946e-08, 0.7071, 0.7071, 0.0, 0.7071, 0.7071, 0.0, 0.7071, 0.7071, 0.0, 0.7071, 0.7071, 0.0, -0.9659, -0.2588, 0.0, -0.9659, -0.2588, 0.0, -0.9659, -0.2588, 0.0, -0.9659, -0.2588, 0.0, 0.2588, -0.9659, 0.0, 0.2588, -0.9659, 0.0, 0.2588, -0.9659, 0.0, 0.2588, -0.9659, 0.0, 0.9659, 0.2588, 0.0, 0.9659, 0.2588, 0.0, 0.9659, 0.2588, 0.0, 0.9659, 0.2588, 0.0, -0.9659, 0.2588, 0.0, -0.9659, 0.2588, 0.0, -0.9659, 0.2588, 0.0, -0.9659, 0.2588, 0.0, -0.2588, -0.9659, 6.946e-08, -0.2588, -0.9659, 6.946e-08, -0.2588, -0.9659, 6.946e-08, -0.2588, -0.9659, 6.946e-08, -0.08276, 0.1434, -0.9862, -0.1434, 0.08276, -0.9862, -0.1211, 0.06991, -0.9902, -0.06991, 0.1211, -0.9902, 7.545e-07, 9.034e-07, 1.0, 7.545e-07, 9.034e-07, 1.0, 7.545e-07, 9.034e-07, 1.0, 7.545e-07, 9.034e-07, 1.0, -0.6834, 0.6834, 0.2569, -0.6834, 0.6834, 0.2569, -0.6834, 0.6834, 0.2569, -0.6834, 0.6834, 0.2569, 0.2501, 0.9335, 0.2569, 0.2501, 0.9335, 0.2569, 0.2501, 0.9335, 0.2569, 0.2501, 0.9335, 0.2569, -0.6834, -0.6834, 0.2569, -0.6834, -0.6834, 0.2569, -0.6834, -0.6834, 0.2569, -0.6834, -0.6834, 0.2569, 0.6834, -0.6834, 0.2569, 0.6834, -0.6834, 0.2569, 0.6834, -0.6834, 0.2569, 0.6834, -0.6834, 0.2569, -0.2501, 0.9335, 0.2569, -0.2501, 0.9335, 0.2569, -0.2501, 0.9335, 0.2569, -0.2501, 0.9335, 0.2569, 0.6834, 0.6834, 0.2569, 0.6834, 0.6834, 0.2569, 0.6834, 0.6834, 0.2569, 0.6834, 0.6834, 0.2569, -0.9335, -0.2501, 0.2569, -0.9335, -0.2501, 0.2569, -0.9335, -0.2501, 0.2569, -0.9335, -0.2501, 0.2569, 0.2501, -0.9335, 0.2569, 0.2501, -0.9335, 0.2569, 0.2501, -0.9335, 0.2569, 0.2501, -0.9335, 0.2569, 0.9335, 0.2501, 0.2569, 0.9335, 0.2501, 0.2569, 0.9335, 0.2501, 0.2569, 0.9335, 0.2501, 0.2569, -0.9335, 0.2501, 0.2569, -0.9335, 0.2501, 0.2569, -0.9335, 0.2501, 0.2569, -0.9335, 0.2501, 0.2569, -0.2501, -0.9335, 0.2569, -0.2501, -0.9335, 0.2569, -0.2501, -0.9335, 0.2569, -0.2501, -0.9335, 0.2569, 0.9659, -0.2588, 0.0, 0.9659, -0.2588, 0.0, 0.9659, -0.2588, 0.0, 0.9659, -0.2588, 0.0, 1.76e-06, 1.234e-06, 1.0, 1.76e-06, 1.234e-06, 1.0, 1.76e-06, 1.234e-06, 1.0, 1.76e-06, 1.234e-06, 1.0, 7.545e-07, -9.034e-07, 1.0, 7.545e-07, -9.034e-07, 1.0, 7.545e-07, -9.034e-07, 1.0, 7.545e-07, -9.034e-07, 1.0, -7.545e-07, -9.034e-07, 1.0, -7.545e-07, -9.034e-07, 1.0, -7.545e-07, -9.034e-07, 1.0, -7.545e-07, -9.034e-07, 1.0, -1.76e-06, 1.234e-06, 1.0, -1.76e-06, 1.234e-06, 1.0, -1.76e-06, 1.234e-06, 1.0, -1.76e-06, 1.234e-06, 1.0, 2.515e-07, 9.034e-07, 1.0, 2.515e-07, 9.034e-07, 1.0, 2.515e-07, 9.034e-07, 1.0, 2.515e-07, 9.034e-07, 1.0, 2.515e-07, -3.307e-07, 1.0, 2.515e-07, -3.307e-07, 1.0, 2.515e-07, -3.307e-07, 1.0, 2.515e-07, -3.307e-07, 1.0, 1.886e-06, -1.234e-06, 1.0, 1.886e-06, -1.234e-06, 1.0, 1.886e-06, -1.234e-06, 1.0, 1.886e-06, -1.234e-06, 1.0, 2.515e-07, 3.307e-07, 1.0, 2.515e-07, 3.307e-07, 1.0, 2.515e-07, 3.307e-07, 1.0, 2.515e-07, 3.307e-07, 1.0, 0.0, 3.307e-07, 1.0, 0.0, 3.307e-07, 1.0, 0.0, 3.307e-07, 1.0, 0.0, 3.307e-07, 1.0, -1.886e-06, -1.234e-06, 1.0, -1.886e-06, -1.234e-06, 1.0, -1.886e-06, -1.234e-06, 1.0, -1.886e-06, -1.234e-06, 1.0, 0.0, -3.307e-07, 1.0, 0.0, -3.307e-07, 1.0, 0.0, -3.307e-07, 1.0, 0.0, -3.307e-07, 1.0, 0.9673, -0.2501, 0.04288, 0.9673, -0.2501, 0.04288, 0.9673, -0.2501, 0.04288, 0.9673, -0.2501, 0.04288, -0.7071, 0.7071, 0.0, -0.7071, 0.7071, 0.0, -0.7071, 0.7071, 0.0, -0.7071, 0.7071, 0.0, 0.2588, 0.9659, 0.0, 0.2588, 0.9659, 0.0, 0.2588, 0.9659, 0.0, 0.2588, 0.9659, 0.0, -0.7071, -0.7071, 0.0, -0.7071, -0.7071, 0.0, -0.7071, -0.7071, 0.0, -0.7071, -0.7071, 0.0, 0.7071, -0.7071, 0.0, 0.7071, -0.7071, 0.0, 0.7071, -0.7071, 0.0, 0.7071, -0.7071, 0.0, -0.2588, 0.9659, 0.0, -0.2588, 0.9659, 0.0, -0.2588, 0.9659, 0.0, -0.2588, 0.9659, 0.0, 0.7071, 0.7071, 0.0, 0.7071, 0.7071, 0.0, 0.7071, 0.7071, 0.0, 0.7071, 0.7071, 0.0, -0.9659, -0.2588, 0.0, -0.9659, -0.2588, 0.0, -0.9659, -0.2588, 0.0, -0.9659, -0.2588, 0.0, 0.2588, -0.9659, 0.0, 0.2588, -0.9659, 0.0, 0.2588, -0.9659, 0.0, 0.2588, -0.9659, 0.0, 0.9659, 0.2588, 0.0, 0.9659, 0.2588, 0.0, 0.9659, 0.2588, 0.0, 0.9659, 0.2588, 0.0, -0.9659, 0.2588, 0.0, -0.9659, 0.2588, 0.0, -0.9659, 0.2588, 0.0, -0.9659, 0.2588, 0.0, -0.2588, -0.9659, 0.0, -0.2588, -0.9659, 0.0, -0.2588, -0.9659, 0.0, -0.2588, -0.9659, 0.0, -0.3154, -0.861, 0.3991, -0.3154, -0.861, 0.3991, -0.3154, -0.861, 0.3991, -0.3154, -0.861, 0.3991, -0.7165, 0.6844, -0.1349, -0.7165, 0.6844, -0.1349, -0.7165, 0.6844, -0.1349, -0.7165, 0.6844, -0.1349, 0.2659, 0.944, -0.1953, 0.2659, 0.944, -0.1953, 0.2659, 0.944, -0.1953, 0.2659, 0.944, -0.1953, -0.7138, -0.6912, 0.1128, -0.7138, -0.6912, 0.1128, -0.7138, -0.6912, 0.1128, -0.7138, -0.6912, 0.1128, 0.7138, -0.6912, 0.1128, 0.7138, -0.6912, 0.1128, 0.7138, -0.6912, 0.1128, 0.7138, -0.6912, 0.1128, -0.2659, 0.944, -0.1953, -0.2659, 0.944, -0.1953, -0.2659, 0.944, -0.1953, -0.2659, 0.944, -0.1953, 0.7165, 0.6844, -0.1349, 0.7165, 0.6844, -0.1349, 0.7165, 0.6844, -0.1349, 0.7165, 0.6844, -0.1349, -0.9673, -0.2501, 0.04288, -0.9673, -0.2501, 0.04288, -0.9673, -0.2501, 0.04288, -0.9673, -0.2501, 0.04288, 0.2632, -0.9528, 0.1515, 0.2632, -0.9528, 0.1515, 0.2632, -0.9528, 0.1515, 0.2632, -0.9528, 0.1515, 0.9674, 0.249, -0.04568, 0.9674, 0.249, -0.04568, 0.9674, 0.249, -0.04568, 0.9674, 0.249, -0.04568, -0.9674, 0.249, -0.04568, -0.9674, 0.249, -0.04568, -0.9674, 0.249, -0.04568, -0.9674, 0.249, -0.04568, -0.2632, -0.9528, 0.1515, -0.2632, -0.9528, 0.1515, -0.2632, -0.9528, 0.1515, -0.2632, -0.9528, 0.1515, -0.4665, 0.4184, -0.7793, -0.4665, 0.4184, -0.7793, -0.4665, 0.4184, -0.7793, -0.4665, 0.4184, -0.7793, 0.9804, -0.1683, 0.102, 0.9804, -0.1683, 0.102, 0.9804, -0.1683, 0.102, 0.9804, -0.1683, 0.102, -0.7703, 0.5874, -0.2483, -0.7703, 0.5874, -0.2483, -0.7703, 0.5874, -0.2483, -0.7703, 0.5874, -0.2483, 0.3135, 0.865, -0.3918, 0.3135, 0.865, -0.3918, 0.3135, 0.865, -0.3918, 0.3135, 0.865, -0.3918, -0.7821, -0.561, 0.2712, -0.7821, -0.561, 0.2712, -0.7821, -0.561, 0.2712, -0.7821, -0.561, 0.2712, 0.7821, -0.561, 0.2712, 0.7821, -0.561, 0.2712, 0.7821, -0.561, 0.2712, 0.7821, -0.561, 0.2712, -0.3135, 0.865, -0.3918, -0.3135, 0.865, -0.3918, -0.3135, 0.865, -0.3918, -0.3135, 0.865, -0.3918, 0.7703, 0.5874, -0.2483, 0.7703, 0.5874, -0.2483, 0.7703, 0.5874, -0.2483, 0.7703, 0.5874, -0.2483, -0.9804, -0.1683, 0.102, -0.9804, -0.1683, 0.102, -0.9804, -0.1683, 0.102, -0.9804, -0.1683, 0.102, 0.3154, -0.861, 0.3991, 0.3154, -0.861, 0.3991, 0.3154, -0.861, 0.3991, 0.3154, -0.861, 0.3991, 0.9727, 0.2208, -0.07207, 0.9727, 0.2208, -0.07207, 0.9727, 0.2208, -0.07207, 0.9727, 0.2208, -0.07207, -0.9727, 0.2208, -0.07207, -0.9727, 0.2208, -0.07207, -0.9727, 0.2208, -0.07207, -0.9727, 0.2208, -0.07207, 0.9144, -0.001782, 0.4048, 0.9144, -0.001782, 0.4048, 0.9144, -0.001782, 0.4048, 0.9144, -0.001782, 0.4048, 0.8908, 0.2189, -0.3981, 0.8908, 0.2189, -0.3981, 0.8908, 0.2189, -0.3981, 0.8908, 0.2189, -0.3981, -0.9906, -0.06876, 0.1182, -0.9906, -0.06876, 0.1182, -0.9906, -0.06876, 0.1182, -0.9906, -0.06876, 0.1182, 0.4599, -0.4548, 0.7627, 0.4599, -0.4548, 0.7627, 0.4599, -0.4548, 0.7627, 0.4599, -0.4548, 0.7627, 0.9907, 0.06715, -0.1184, 0.9907, 0.06715, -0.1184, 0.9907, 0.06715, -0.1184, 0.9907, 0.06715, -0.1184, -0.9907, 0.06715, -0.1184, -0.9907, 0.06715, -0.1184, -0.9907, 0.06715, -0.1184, -0.9907, 0.06715, -0.1184, -0.4599, -0.4548, 0.7627, -0.4599, -0.4548, 0.7627, -0.4599, -0.4548, 0.7627, -0.4599, -0.4548, 0.7627, 0.9906, -0.06876, 0.1182, 0.9906, -0.06876, 0.1182, 0.9906, -0.06876, 0.1182, 0.9906, -0.06876, 0.1182, -0.8908, 0.2189, -0.3981, -0.8908, 0.2189, -0.3981, -0.8908, 0.2189, -0.3981, -0.8908, 0.2189, -0.3981, 0.4665, 0.4184, -0.7793, 0.4665, 0.4184, -0.7793, 0.4665, 0.4184, -0.7793, 0.4665, 0.4184, -0.7793, -0.8885, -0.2337, 0.395, -0.8885, -0.2337, 0.395, -0.8885, -0.2337, 0.395, -0.8885, -0.2337, 0.395, 0.8885, -0.2337, 0.395, 0.8885, -0.2337, 0.395, 0.8885, -0.2337, 0.395, 0.8885, -0.2337, 0.395, 1.545e-09, 1.0, -0.00219, 1.545e-09, 1.0, -0.00219, 1.545e-09, 1.0, -0.00219, 1.545e-09, 1.0, -0.00219, 1.545e-09, 1.0, -0.00219, 1.545e-09, 1.0, -0.00219, 1.545e-09, 1.0, -0.00219, 1.545e-09, 1.0, -0.00219, 1.545e-09, 1.0, -0.00219, 1.545e-09, 1.0, -0.00219, 1.545e-09, 1.0, -0.00219, 1.545e-09, 1.0, -0.00219, -0.5178, 0.003714, -0.8555, -0.5178, 0.003714, -0.8555, -0.5178, 0.003714, -0.8555, -0.5178, 0.003714, -0.8555, 0.9144, 0.001761, -0.4048, 0.9144, 0.001761, -0.4048, 0.9144, 0.001761, -0.4048, 0.9144, 0.001761, -0.4048, -0.993, -0.0005166, 0.1178, -0.993, -0.0005166, 0.1178, -0.993, -0.0005166, 0.1178, -0.993, -0.0005166, 0.1178, 0.5178, -0.003774, 0.8555, 0.5178, -0.003774, 0.8555, 0.5178, -0.003774, 0.8555, 0.5178, -0.003774, 0.8555, 0.993, 0.0005144, -0.1178, 0.993, 0.0005144, -0.1178, 0.993, 0.0005144, -0.1178, 0.993, 0.0005144, -0.1178, -0.993, 0.0005144, -0.1178, -0.993, 0.0005144, -0.1178, -0.993, 0.0005144, -0.1178, -0.993, 0.0005144, -0.1178, -0.5178, -0.003774, 0.8555, -0.5178, -0.003774, 0.8555, -0.5178, -0.003774, 0.8555, -0.5178, -0.003774, 0.8555, 0.993, -0.0005166, 0.1178, 0.993, -0.0005166, 0.1178, 0.993, -0.0005166, 0.1178, 0.993, -0.0005166, 0.1178, -0.9144, 0.001761, -0.4048, -0.9144, 0.001761, -0.4048, -0.9144, 0.001761, -0.4048, -0.9144, 0.001761, -0.4048, 0.5178, 0.003714, -0.8555, 0.5178, 0.003714, -0.8555, 0.5178, 0.003714, -0.8555, 0.5178, 0.003714, -0.8555, -0.9144, -0.001782, 0.4048, -0.9144, -0.001782, 0.4048, -0.9144, -0.001782, 0.4048, -0.9144, -0.001782, 0.4048, -0.2588, 0.9659, 0.0, -0.2588, 0.9659, 0.0, -0.2588, 0.9659, 0.0, -0.2588, 0.9659, 0.0, -0.7071, 0.7071, 0.0, -0.7071, 0.7071, 0.0, -0.7071, 0.7071, 0.0, -0.7071, 0.7071, 0.0, -0.9659, 0.2588, 0.0, -0.9659, 0.2588, 0.0, -0.9659, 0.2588, 0.0, -0.9659, 0.2588, 0.0, -0.9659, -0.2588, 0.0, -0.9659, -0.2588, 0.0, -0.9659, -0.2588, 0.0, -0.9659, -0.2588, 0.0, -0.7071, -0.7071, 0.0, -0.7071, -0.7071, 0.0, -0.7071, -0.7071, 0.0, -0.7071, -0.7071, 0.0, -0.2588, -0.9659, 0.0, -0.2588, -0.9659, 0.0, -0.2588, -0.9659, 0.0, -0.2588, -0.9659, 0.0, 0.2588, -0.9659, 0.0, 0.2588, -0.9659, 0.0, 0.2588, -0.9659, 0.0, 0.2588, -0.9659, 0.0, 0.7071, -0.7071, 0.0, 0.7071, -0.7071, 0.0, 0.7071, -0.7071, 0.0, 0.7071, -0.7071, 0.0, 0.9659, -0.2588, 0.0, 0.9659, -0.2588, 0.0, 0.9659, -0.2588, 0.0, 0.9659, -0.2588, 0.0, 0.9659, 0.2588, 0.0, 0.9659, 0.2588, 0.0, 0.9659, 0.2588, 0.0, 0.9659, 0.2588, 0.0, 0.7071, 0.7071, 0.0, 0.7071, 0.7071, 0.0, 0.7071, 0.7071, 0.0, 0.7071, 0.7071, 0.0, 0.2588, 0.9659, 0.0, 0.2588, 0.9659, 0.0, 0.2588, 0.9659, 0.0, 0.2588, 0.9659, 0.0, -0.2588, 0.9659, 0.0, -0.2588, 0.9659, 0.0, -0.2588, 0.9659, 0.0, -0.2588, 0.9659, 0.0, -0.7071, 0.7071, 0.0, -0.7071, 0.7071, 0.0, -0.7071, 0.7071, 0.0, -0.7071, 0.7071, 0.0, -0.9659, 0.2588, 0.0, -0.9659, 0.2588, 0.0, -0.9659, 0.2588, 0.0, -0.9659, 0.2588, 0.0, -0.9659, -0.2588, 0.0, -0.9659, -0.2588, 0.0, -0.9659, -0.2588, 0.0, -0.9659, -0.2588, 0.0, -0.7071, -0.7071, 0.0, -0.7071, -0.7071, 0.0, -0.7071, -0.7071, 0.0, -0.7071, -0.7071, 0.0, -0.2588, -0.9659, 0.0, -0.2588, -0.9659, 0.0, -0.2588, -0.9659, 0.0, -0.2588, -0.9659, 0.0, 0.2588, -0.9659, 0.0, 0.2588, -0.9659, 0.0, 0.2588, -0.9659, 0.0, 0.2588, -0.9659, 0.0, 0.7071, -0.7071, 0.0, 0.7071, -0.7071, 0.0, 0.7071, -0.7071, 0.0, 0.7071, -0.7071, 0.0, 0.9659, -0.2588, 0.0, 0.9659, -0.2588, 0.0, 0.9659, -0.2588, 0.0, 0.9659, -0.2588, 0.0, 0.9659, 0.2588, 0.0, 0.9659, 0.2588, 0.0, 0.9659, 0.2588, 0.0, 0.9659, 0.2588, 0.0, 0.7071, 0.7071, 0.0, 0.7071, 0.7071, 0.0, 0.7071, 0.7071, 0.0, 0.7071, 0.7071, 0.0, 0.2588, 0.9659, 0.0, 0.2588, 0.9659, 0.0, 0.2588, 0.9659, 0.0, 0.2588, 0.9659, 0.0])] * 3)])
me_cylinder_001 = bpy.data.meshes.new('Cylinder.001')
me_cylinder_001.from_pydata([(0.0, 1.0, -0.075), (0.0, 1.0, 0.075), (0.5878, 0.809, -0.075), (0.5878, 0.809, 0.075), (0.9511, 0.309, -0.075), (0.9511, 0.309, 0.075), (0.9511, -0.309, -0.075), (0.9511, -0.309, 0.075), (0.5878, -0.809, -0.075), (0.5878, -0.809, 0.075), (0.0, -1.0, -0.075), (0.0, -1.0, 0.075), (-1.988, -1.009, -0.075), (-1.988, -1.009, 0.075), (-1.998, -0.309, -0.075), (-1.998, -0.309, 0.075), (-1.998, 0.309, -0.075), (-1.998, 0.309, 0.075), (-1.988, 1.009, -0.075), (-1.988, 1.009, 0.075), (-1.285e-09, 0.7844, -0.075), (0.4611, 0.6346, -0.075), (0.7461, 0.2424, -0.075), (0.7461, -0.2424, -0.075), (0.4611, -0.6346, -0.075), (-1.285e-09, -0.7844, -0.075), (-0.4611, -0.6346, -0.075), (-0.7461, -0.2424, -0.075), (-0.7461, 0.2424, -0.075), (-0.4611, 0.6346, -0.075), (-1.052e-09, 0.7844, -0.3013), (0.4611, 0.6346, -0.3013), (0.7461, 0.2424, -0.3013), (0.7461, -0.2424, -0.3013), (0.4611, -0.6346, -0.3013), (-1.052e-09, -0.7844, -0.3013), (-0.4611, -0.6346, -0.3013), (-0.7461, -0.2424, -0.3013), (-0.7461, 0.2424, -0.3013), (-0.4611, 0.6346, -0.3013), (0.3836, 0.8754, -0.075), (0.3836, 0.8754, 0.075), (-0.1993, -1.004, -0.075), (-0.1993, -1.004, 0.075), (0.3009, 0.6867, -0.075), (-0.1602, -0.7324, -0.075), (0.3009, 0.6867, -0.3013), (-0.1602, -0.7324, -0.3013), (0.1918, 0.9377, 0.075), (-0.4009, -1.001, -0.075), (-0.3106, -0.6835, -0.075), (-0.3106, -0.6835, -0.3013), (0.1918, 0.9377, -0.075), (-0.4009, -1.001, 0.075), (0.1505, 0.7356, -0.075), (0.1505, 0.7356, -0.3013), (0.2877, 0.9065, -0.075), (-0.3001, -1.002, 0.075), (0.2257, 0.7111, -0.075), (0.2257, 0.7111, -0.1674), (0.2877, 0.9065, 0.075), (-0.3001, -1.002, -0.075), (-0.2354, -0.708, -0.075), (-0.2354, -0.708, -0.1674)], [], [(40, 41, 3, 2), (2, 3, 5, 4), (4, 5, 7, 6), (6, 7, 9, 8), (8, 9, 11, 10), (49, 53, 13, 12), (12, 13, 15, 14), (14, 15, 17, 16), (48, 1, 19, 17, 15, 13, 53), (16, 17, 19, 18), (18, 19, 1, 0), (49, 12, 26, 50), (23, 24, 34, 33), (8, 10, 25, 24), (6, 8, 24, 23), (40, 2, 21, 44), (4, 6, 23, 22), (2, 4, 22, 21), (18, 0, 20, 29), (16, 18, 29, 28), (14, 16, 28, 27), (12, 14, 27, 26), (30, 36, 37, 38, 39), (44, 21, 31, 46), (27, 28, 38, 37), (24, 25, 35, 34), (21, 22, 32, 31), (28, 29, 39, 38), (50, 26, 36, 51), (22, 23, 33, 32), (29, 20, 30, 39), (26, 27, 37, 36), (35, 31, 32, 33, 34), (47, 46, 31, 35), (63, 59, 46, 47), (25, 45, 47, 35), (58, 44, 46, 59), (56, 40, 44, 58), (10, 42, 45, 25), (3, 41, 43, 11, 9, 7, 5), (10, 11, 43, 42), (56, 60, 41, 40), (0, 1, 48, 52), (0, 52, 54, 20), (20, 54, 55, 30), (36, 30, 55, 51), (62, 50, 51, 63), (61, 49, 50, 62), (60, 48, 53, 57), (61, 57, 53, 49), (42, 43, 57, 61), (41, 60, 57, 43), (42, 61, 62, 45), (45, 62, 63, 47), (52, 48, 60, 56), (52, 56, 58, 54), (54, 58, 59, 55), (51, 55, 59, 63)])
me_cylinder_001.polygons.foreach_set('material_index', [0, 0, 0, 0, 0, 0, 0, 0, 0, 0, 0, 0, 1, 0, 0, 0, 0, 0, 0, 0, 0, 0, 1, 1, 1, 1, 1, 1, 1, 1, 1, 1, 1, 1, 1, 1, 1, 0, 0, 0, 0, 0, 0, 0, 1, 1, 1, 0, 0, 0, 0, 0, 0, 1, 0, 0, 1, 1])
_uv = me_cylinder_001.uv_layers.new(name='UVMap')
_uv.uv.foreach_set('vector', [0.9347, 0.5, 0.9347, 1.0, 0.9, 1.0, 0.9, 0.5, 0.9, 0.5, 0.9, 1.0, 0.8, 1.0, 0.8, 0.5, 0.8, 0.5, 0.8, 1.0, 0.7, 1.0, 0.7, 0.5, 0.7, 0.5, 0.7, 1.0, 0.6, 1.0, 0.6, 0.5, 0.6, 0.5, 0.6, 1.0, 0.5, 1.0, 0.5, 0.5, 0.4326, 0.5, 0.4326, 1.0, 0.4, 1.0, 0.4, 0.5, 0.4, 0.5, 0.4, 1.0, 0.3, 1.0, 0.3, 0.5, 0.3, 0.5, 0.3, 1.0, 0.2, 1.0, 0.2, 0.5, 0.296, 0.475, 0.25, 0.49, 0.1089, 0.4442, 0.02175, 0.3242, 0.02175, 0.1758, 0.1089, 0.05584, 0.155, 0.04088, 0.2, 0.5, 0.2, 1.0, 0.1, 1.0, 0.1, 0.5, 0.1, 0.5, 0.1, 1.0, -7.451e-08, 1.0, -7.451e-08, 0.5, 0.4326, 0.5, 0.4, 0.5, 0.4, 0.5, 0.4326, 0.5, 0.7, 0.5, 0.6, 0.5, 0.6, 0.5, 0.7, 0.5, 0.6, 0.5, 0.5, 0.5, 0.5, 0.5, 0.6, 0.5, 0.7, 0.5, 0.6, 0.5, 0.6, 0.5, 0.7, 0.5, 0.9347, 0.5, 0.9, 0.5, 0.9, 0.5, 0.9347, 0.5, 0.8, 0.5, 0.7, 0.5, 0.7, 0.5, 0.8, 0.5, 0.9, 0.5, 0.8, 0.5, 0.8, 0.5, 0.9, 0.5, 0.1, 0.5, -7.451e-08, 0.5, -7.451e-08, 0.5, 0.1, 0.5, 0.2, 0.5, 0.1, 0.5, 0.1, 0.5, 0.2, 0.5, 0.3, 0.5, 0.2, 0.5, 0.2, 0.5, 0.3, 0.5, 0.4, 0.5, 0.3, 0.5, 0.3, 0.5, 0.4, 0.5, 0.75, 0.49, 0.6089, 0.05584, 0.5217, 0.1758, 0.5217, 0.3242, 0.6089, 0.4442, 0.9347, 0.5, 0.9, 0.5, 0.9, 0.5, 0.9347, 0.5, 0.3, 0.5, 0.2, 0.5, 0.2, 0.5, 0.3, 0.5, 0.6, 0.5, 0.5, 0.5, 0.5, 0.5, 0.6, 0.5, 0.9, 0.5, 0.8, 0.5, 0.8, 0.5, 0.9, 0.5, 0.2, 0.5, 0.1, 0.5, 0.1, 0.5, 0.2, 0.5, 0.4326, 0.5, 0.4, 0.5, 0.4, 0.5, 0.4326, 0.5, 0.8, 0.5, 0.7, 0.5, 0.7, 0.5, 0.8, 0.5, 0.1, 0.5, -7.451e-08, 0.5, -7.451e-08, 0.5, 0.1, 0.5, 0.4, 0.5, 0.3, 0.5, 0.3, 0.5, 0.4, 0.5, 0.75, 0.01, 0.8911, 0.4442, 0.9783, 0.3242, 0.9783, 0.1758, 0.8911, 0.05584, 0.701, 0.02592, 0.8421, 0.4601, 0.8911, 0.4442, 0.75, 0.01, 0.678, 0.0334, 0.8191, 0.4676, 0.8421, 0.4601, 0.701, 0.02592, 0.5, 0.5, 0.4653, 0.5, 0.4653, 0.5, 0.5, 0.5, 0.9511, 0.5, 0.9347, 0.5, 0.9347, 0.5, 0.9511, 0.5, 0.9511, 0.5, 0.9347, 0.5, 0.9347, 0.5, 0.9511, 0.5, 0.5, 0.5, 0.4653, 0.5, 0.4653, 0.5, 0.5, 0.5, 0.3911, 0.4442, 0.3421, 0.4601, 0.201, 0.02592, 0.25, 0.01, 0.3911, 0.05584, 0.4783, 0.1758, 0.4783, 0.3242, 0.5, 0.5, 0.5, 1.0, 0.4653, 1.0, 0.4653, 0.5, 0.9511, 0.5, 0.9511, 1.0, 0.9347, 1.0, 0.9347, 0.5, 1.0, 0.5, 1.0, 1.0, 0.9674, 1.0, 0.9674, 0.5, 1.0, 0.5, 0.9674, 0.5, 0.9674, 0.5, 1.0, 0.5, 1.0, 0.5, 0.9674, 0.5, 0.9674, 0.5, 1.0, 0.5, 0.6089, 0.05584, 0.75, 0.49, 0.796, 0.475, 0.655, 0.04088, 0.4489, 0.5, 0.4326, 0.5, 0.4326, 0.5, 0.4489, 0.5, 0.4489, 0.5, 0.4326, 0.5, 0.4326, 0.5, 0.4489, 0.5, 0.3191, 0.4676, 0.296, 0.475, 0.155, 0.04088, 0.178, 0.0334, 0.4489, 0.5, 0.4489, 1.0, 0.4326, 1.0, 0.4326, 0.5, 0.4653, 0.5, 0.4653, 1.0, 0.4489, 1.0, 0.4489, 0.5, 0.3421, 0.4601, 0.3191, 0.4676, 0.178, 0.0334, 0.201, 0.02592, 0.4653, 0.5, 0.4489, 0.5, 0.4489, 0.5, 0.4653, 0.5, 0.4653, 0.5, 0.4489, 0.5, 0.4489, 0.5, 0.4653, 0.5, 0.9674, 0.5, 0.9674, 1.0, 0.9511, 1.0, 0.9511, 0.5, 0.9674, 0.5, 0.9511, 0.5, 0.9511, 0.5, 0.9674, 0.5, 0.9674, 0.5, 0.9511, 0.5, 0.9511, 0.5, 0.9674, 0.5, 0.655, 0.04088, 0.796, 0.475, 0.8191, 0.4676, 0.678, 0.0334])
me_cylinder_001.materials.append(mat_metal)
me_cylinder_001.materials.append(mat_screw)
me_cylinder_001.update()

# ---- objects
ob_battery = bpy.data.objects.new('Battery', me_cube)
ob_plussign = bpy.data.objects.new('PlusSign', me_cube_007)
ob_minussign = bpy.data.objects.new('MinusSIgn', me_cube_008)
ob_cylinder = bpy.data.objects.new('Cylinder', me_cylinder)
ob_socket = bpy.data.objects.new('Socket', me_cylinder_001)

# ---- transforms, parenting, visibility, modifiers, constraints
ob_battery.location = (0.0, 0.0, 1.0)
ob_battery.lock_rotations_4d = False
ob_battery.empty_display_type = 'ARROWS'
ob_battery.lineart.crease_threshold = 0.0
_m = ob_battery.modifiers.new('Bevel', 'BEVEL')
_m.width = 0.15
_m.width_pct = 0.15
_m.segments = 3
ob_plussign.location = (1.0, 0.0, 3.0)
ob_plussign.scale = (0.1091, 0.1091, 0.1091)
ob_minussign.location = (1.0, 0.0, 0.464)
ob_minussign.scale = (0.1091, 0.1091, 0.1091)
ob_cylinder.location = (0.0, 0.0, 0.9923)
ob_cylinder.rotation_euler = (-1.571, 0.0, 0.0)
ob_cylinder.scale = (0.51, 0.51, 0.2258)
_m = ob_cylinder.modifiers.new('Mirror', 'MIRROR')
_m.use_axis = (False, False, True)
ob_socket.location = (0.0, 0.0, 0.0)

# ---- collection membership
col_collection.objects.link(ob_battery)
col_collection.objects.link(ob_plussign)
col_collection.objects.link(ob_minussign)
col_collection.objects.link(ob_cylinder)
col_collection.objects.link(ob_socket)

# ---- scene / render settings (as saved in the file)
scene.frame_start = 1; scene.frame_end = 250; scene.frame_set(54)
scene.render.engine = 'BLENDER_EEVEE_NEXT'
scene.cycles.sampling_pattern = 'TABULATED_SOBOL'
scene.view_settings.view_transform = 'Filmic'
bpy.context.view_layer.update()

# ---- added for rendering (the .blend has no active camera and no usable light): camera, sun
cam_auto = bpy.data.cameras.new('AutoCamera')
cam_auto.lens = 50.0
cam_auto.sensor_width = 36.0
cam_auto.clip_end = 1000.0
ob_auto_camera = bpy.data.objects.new('AutoCamera', cam_auto)
scene.collection.objects.link(ob_auto_camera)
ob_auto_camera.location = (6.33962, -8.14062, 7.27586)
ob_auto_camera.rotation_euler = (1.09748, -7.21219e-08, 0.694738)
scene.camera = ob_auto_camera
light_auto_sun = bpy.data.lights.new('AutoSun', 'SUN')
light_auto_sun.energy = 3.0
light_auto_sun.angle = 0.0523599
ob_auto_sun = bpy.data.objects.new('AutoSun', light_auto_sun)
scene.collection.objects.link(ob_auto_sun)
ob_auto_sun.rotation_euler = (0.872665, 0.174533, 0.523599)
bpy.context.view_layer.update()
